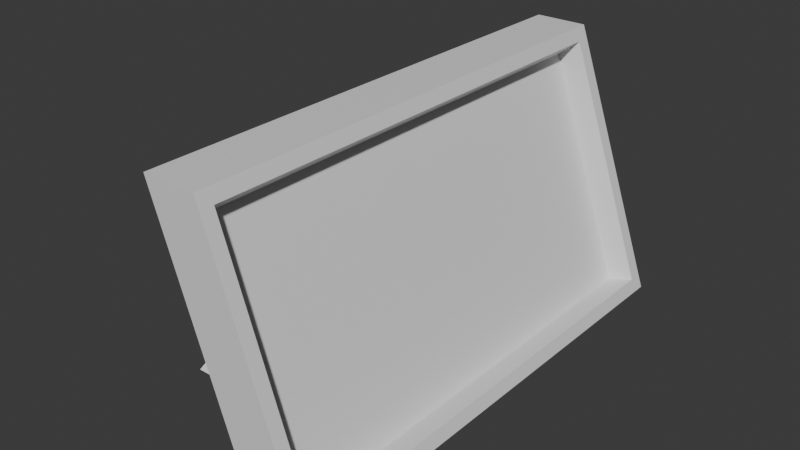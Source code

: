 # Source: Photo.blend  (saved by Blender 4.2.66; exported with 4.5.12 LTS)
import bpy
from mathutils import Matrix  # noqa: F401  (used for matrix-valued properties, if any)

bpy.ops.wm.read_factory_settings(use_empty=True)
scene = bpy.context.scene
scene.name = 'Scene'

# ---- collections
col_collection = bpy.data.collections.new('Collection'); scene.collection.children.link(col_collection)

# ---- materials (node trees are filled in below, after node groups)
mat_material = bpy.data.materials.new('Material')
mat_material.alpha_threshold = 0.0
mat_material.use_transparent_shadow = False
mat_material.roughness = 0.5
mat_material.line_color = (0.0, 0.0, 0.0, 1.0)

# ---- material node trees
mat_material.use_nodes = True; mat_material.node_tree.nodes.clear()
_N = mat_material.node_tree.nodes; _L = mat_material.node_tree.links
n0 = _N.new('ShaderNodeOutputMaterial'); n0.name = 'Material Output'; n0.location = (300, 300)
n1 = _N.new('ShaderNodeBsdfPrincipled'); n1.name = 'Principled BSDF'; n1.location = (10, 300)
n1.inputs[3].default_value = 1.45
_L.new(n1.outputs[0], n0.inputs[0])
n0.is_active_output = True

# ---- world
world_world = bpy.data.worlds.new('World'); scene.world = world_world
world_world.use_nodes = True; world_world.node_tree.nodes.clear()
_N = world_world.node_tree.nodes; _L = world_world.node_tree.links
n0 = _N.new('ShaderNodeOutputWorld'); n0.name = 'World Output'; n0.location = (300, 300)
n1 = _N.new('ShaderNodeBackground'); n1.name = 'Background'; n1.location = (10, 300)
n1.inputs[0].default_value = (0.05088, 0.05088, 0.05088, 1.0)
_L.new(n1.outputs[0], n0.inputs[0])
n0.is_active_output = True
world_world.color = (0.05088, 0.05088, 0.05088)
world_world.sun_shadow_jitter_overblur = 0.0

# ---- meshes
me_cube = bpy.data.meshes.new('Cube')
me_cube.from_pydata([(0.04632, 1.787, 0.9611), (0.6781, 1.787, -0.8439), (0.04632, -1.807, 0.9611), (0.6781, -1.807, -0.8439), (-0.3878, 1.89, 1.059), (0.3122, 1.89, -0.9414), (-0.3878, -1.91, 1.059), (0.3122, -1.91, -0.9414), (0.3122, 1.259, -0.9414), (0.3122, 0.4087, -0.9414), (0.04632, 1.259, 0.9611), (0.04632, 0.4087, 0.9611), (-0.3878, 0.4087, 1.059), (-0.3878, 1.259, 1.059), (0.6781, 0.4087, -0.8439), (0.6781, 1.259, -0.8439), (0.08783, 1.787, 0.8425), (0.159, 1.787, 0.6391), (-0.241, -1.91, 0.6391), (-0.3122, -1.91, 0.8425), (0.08783, -1.807, 0.8425), (0.159, -1.807, 0.6391), (-0.3122, 1.89, 0.8425), (-0.241, 1.89, 0.6391), (-0.3122, 0.4087, 0.8425), (-0.241, 0.4087, 0.6391), (-0.3122, 1.259, 0.8425), (-0.241, 1.259, 0.6391), (-1.094, -1.111, -0.9412), (-0.8783, -1.111, -0.9399), (-1.094, -0.2609, -0.9412), (-0.8783, -0.2609, -0.9399), (0.159, 1.89, 0.6391), (0.7122, 1.89, -0.9414), (0.159, -1.91, 0.6391), (0.7122, -1.91, -0.9414), (0.01221, 0.4087, 1.059), (0.01221, -1.91, 1.059), (0.7122, 1.259, -0.9414), (0.01221, 1.89, 1.059), (0.01221, 1.259, 1.059), (0.7122, 0.4087, -0.9414), (0.08783, 1.89, 0.8425), (0.08783, -1.91, 0.8425), (0.0005129, 1.251, 0.5308), (0.4982, 1.251, -0.8911), (0.0005129, 0.4355, 0.5308), (0.4982, 0.4355, -0.8911), (-0.1075, 1.251, 0.8396), (-0.06776, 1.251, 0.7259), (-0.1075, 0.4355, 0.8396), (-0.06776, 0.4355, 0.7259), (0.0005129, 1.757, 0.5308), (-0.06776, 1.757, 0.7259), (0.0005129, -1.688, 0.5308), (-0.06776, -1.688, 0.7259), (0.4982, 1.757, -0.8911), (0.4982, -1.688, -0.8911), (-0.1075, -1.688, 0.8396), (-0.1075, 1.757, 0.8396)], [], [(36, 12, 6, 37), (43, 37, 6, 19), (26, 13, 4, 22), (9, 41, 35, 7), (10, 11, 50, 48), (22, 4, 39, 42), (16, 0, 59, 53), (21, 3, 57, 54), (5, 33, 38, 8), (8, 38, 41, 9), (19, 6, 12, 24), (24, 12, 13, 26), (39, 4, 13, 40), (40, 13, 12, 36), (9, 25, 27, 8), (27, 25, 29, 31), (7, 18, 25, 9), (18, 19, 24, 25), (20, 21, 54, 55), (0, 10, 48, 59), (14, 15, 45, 47), (1, 17, 52, 56), (5, 23, 32, 33), (23, 22, 42, 32), (2, 20, 55, 58), (15, 1, 56, 45), (8, 27, 23, 5), (27, 26, 22, 23), (35, 34, 18, 7), (34, 43, 19, 18), (29, 28, 30, 31), (24, 26, 30, 28), (26, 27, 31, 30), (25, 24, 28, 29), (17, 1, 33, 32), (3, 21, 34, 35), (2, 11, 36, 37), (1, 15, 38, 33), (10, 0, 39, 40), (11, 10, 40, 36), (14, 3, 35, 41), (15, 14, 41, 38), (0, 16, 42, 39), (16, 17, 32, 42), (20, 2, 37, 43), (21, 20, 43, 34), (51, 50, 58, 55), (53, 59, 48, 49), (49, 48, 50, 51), (45, 44, 46, 47), (44, 49, 51, 46), (56, 52, 44, 45), (52, 53, 49, 44), (47, 46, 54, 57), (46, 51, 55, 54), (11, 2, 58, 50), (17, 16, 53, 52), (3, 14, 47, 57)])
_uv = me_cube.uv_layers.new(name='UVMap')
_uv.uv.foreach_set('vector', [0.625, 0.6763, 0.875, 0.6763, 0.875, 0.75, 0.625, 0.75, 0.598, 0.75, 0.625, 0.75, 0.625, 1.0, 0.598, 1.0, 0.598, 0.1667, 0.625, 0.1667, 0.625, 0.25, 0.598, 0.25, 0.125, 0.6763, 0.375, 0.6763, 0.375, 0.75, 0.125, 0.75, 0.6128, 0.5833, 0.6128, 0.6763, 0.6128, 0.6763, 0.6128, 0.5833, 0.598, 0.25, 0.625, 0.25, 0.625, 0.5, 0.598, 0.5, 0.598, 0.5136, 0.6128, 0.5136, 0.6128, 0.5136, 0.598, 0.5136, 0.5726, 0.7467, 0.3872, 0.7467, 0.3872, 0.7467, 0.5726, 0.7467, 0.125, 0.5, 0.375, 0.5, 0.375, 0.5833, 0.125, 0.5833, 0.125, 0.5833, 0.375, 0.5833, 0.375, 0.6763, 0.125, 0.6763, 0.598, 0.0, 0.625, 0.0, 0.625, 0.07367, 0.598, 0.07367, 0.598, 0.07367, 0.625, 0.07367, 0.625, 0.1667, 0.598, 0.1667, 0.625, 0.5, 0.875, 0.5, 0.875, 0.5833, 0.625, 0.5833, 0.625, 0.5833, 0.875, 0.5833, 0.875, 0.6763, 0.625, 0.6763, 0.375, 0.07367, 0.5726, 0.07367, 0.5726, 0.1667, 0.375, 0.1667, 0.5726, 0.1667, 0.5726, 0.07367, 0.5726, 0.07367, 0.5726, 0.1667, 0.375, 0.0, 0.5726, 0.0, 0.5726, 0.07367, 0.375, 0.07367, 0.5726, 0.0, 0.598, 0.0, 0.598, 0.07367, 0.5726, 0.07367, 0.598, 0.7467, 0.5726, 0.7467, 0.5726, 0.7467, 0.598, 0.7467, 0.6128, 0.5136, 0.6128, 0.5833, 0.6128, 0.5833, 0.6128, 0.5136, 0.3872, 0.6763, 0.3872, 0.5833, 0.3872, 0.5833, 0.3872, 0.6763, 0.3872, 0.5136, 0.5726, 0.5136, 0.5726, 0.5136, 0.3872, 0.5136, 0.375, 0.25, 0.5726, 0.25, 0.5726, 0.5, 0.375, 0.5, 0.5726, 0.25, 0.598, 0.25, 0.598, 0.5, 0.5726, 0.5, 0.6128, 0.7467, 0.598, 0.7467, 0.598, 0.7467, 0.6128, 0.7467, 0.3872, 0.5833, 0.3872, 0.5136, 0.3872, 0.5136, 0.3872, 0.5833, 0.375, 0.1667, 0.5726, 0.1667, 0.5726, 0.25, 0.375, 0.25, 0.5726, 0.1667, 0.598, 0.1667, 0.598, 0.25, 0.5726, 0.25, 0.375, 0.75, 0.5726, 0.75, 0.5726, 1.0, 0.375, 1.0, 0.5726, 0.75, 0.598, 0.75, 0.598, 1.0, 0.5726, 1.0, 0.5726, 0.07367, 0.598, 0.07367, 0.598, 0.1667, 0.5726, 0.1667, 0.598, 0.07367, 0.598, 0.1667, 0.598, 0.1667, 0.598, 0.07367, 0.598, 0.1667, 0.5726, 0.1667, 0.5726, 0.1667, 0.598, 0.1667, 0.5726, 0.07367, 0.598, 0.07367, 0.598, 0.07367, 0.5726, 0.07367, 0.5726, 0.5136, 0.3872, 0.5136, 0.375, 0.5, 0.5726, 0.5, 0.3872, 0.7467, 0.5726, 0.7467, 0.5726, 0.75, 0.375, 0.75, 0.6128, 0.7467, 0.6128, 0.6763, 0.625, 0.6763, 0.625, 0.75, 0.3872, 0.5136, 0.3872, 0.5833, 0.375, 0.5833, 0.375, 0.5, 0.6128, 0.5833, 0.6128, 0.5136, 0.625, 0.5, 0.625, 0.5833, 0.6128, 0.6763, 0.6128, 0.5833, 0.625, 0.5833, 0.625, 0.6763, 0.3872, 0.6763, 0.3872, 0.7467, 0.375, 0.75, 0.375, 0.6763, 0.3872, 0.5833, 0.3872, 0.6763, 0.375, 0.6763, 0.375, 0.5833, 0.6128, 0.5136, 0.598, 0.5136, 0.598, 0.5, 0.625, 0.5, 0.598, 0.5136, 0.5726, 0.5136, 0.5726, 0.5, 0.598, 0.5, 0.598, 0.7467, 0.6128, 0.7467, 0.625, 0.75, 0.598, 0.75, 0.5726, 0.7467, 0.598, 0.7467, 0.598, 0.75, 0.5726, 0.75, 0.598, 0.6763, 0.6128, 0.6763, 0.6128, 0.7467, 0.598, 0.7467, 0.598, 0.5136, 0.6128, 0.5136, 0.6128, 0.5833, 0.598, 0.5833, 0.598, 0.5833, 0.6128, 0.5833, 0.6128, 0.6763, 0.598, 0.6763, 0.3872, 0.5833, 0.5726, 0.5833, 0.5726, 0.6763, 0.3872, 0.6763, 0.5726, 0.5833, 0.598, 0.5833, 0.598, 0.6763, 0.5726, 0.6763, 0.3872, 0.5136, 0.5726, 0.5136, 0.5726, 0.5833, 0.3872, 0.5833, 0.5726, 0.5136, 0.598, 0.5136, 0.598, 0.5833, 0.5726, 0.5833, 0.3872, 0.6763, 0.5726, 0.6763, 0.5726, 0.7467, 0.3872, 0.7467, 0.5726, 0.6763, 0.598, 0.6763, 0.598, 0.7467, 0.5726, 0.7467, 0.6128, 0.6763, 0.6128, 0.7467, 0.6128, 0.7467, 0.6128, 0.6763, 0.5726, 0.5136, 0.598, 0.5136, 0.598, 0.5136, 0.5726, 0.5136, 0.3872, 0.7467, 0.3872, 0.6763, 0.3872, 0.6763, 0.3872, 0.7467])
me_cube.materials.append(mat_material)
me_cube.use_mirror_vertex_groups = False
me_cube.update()

# ---- objects
ob_cube = bpy.data.objects.new('Cube', me_cube)

# ---- transforms, parenting, visibility, modifiers, constraints
ob_cube.location = (0.1802, 0.9099, -0.05859)
ob_cube.lock_rotations_4d = False
ob_cube.empty_display_type = 'ARROWS'
ob_cube.lineart.crease_threshold = 0.0

# ---- collection membership
col_collection.objects.link(ob_cube)

# ---- scene / render settings (as saved in the file)
scene.frame_start = 1; scene.frame_end = 250; scene.frame_set(1)
scene.render.engine = 'BLENDER_EEVEE_NEXT'
bpy.context.view_layer.update()

# ---- added for rendering (the .blend has no active camera and no usable light): camera, sun
cam_auto = bpy.data.cameras.new('AutoCamera')
cam_auto.lens = 50.0
cam_auto.sensor_width = 36.0
cam_auto.clip_end = 1000.0
ob_auto_camera = bpy.data.objects.new('AutoCamera', cam_auto)
scene.collection.objects.link(ob_auto_camera)
ob_auto_camera.location = (4.29957, -4.27221, 3.44814)
ob_auto_camera.rotation_euler = (1.09748, -7.21219e-08, 0.694738)
scene.camera = ob_auto_camera
light_auto_sun = bpy.data.lights.new('AutoSun', 'SUN')
light_auto_sun.energy = 3.0
light_auto_sun.angle = 0.0523599
ob_auto_sun = bpy.data.objects.new('AutoSun', light_auto_sun)
scene.collection.objects.link(ob_auto_sun)
ob_auto_sun.rotation_euler = (0.872665, 0.174533, 0.523599)
bpy.context.view_layer.update()
